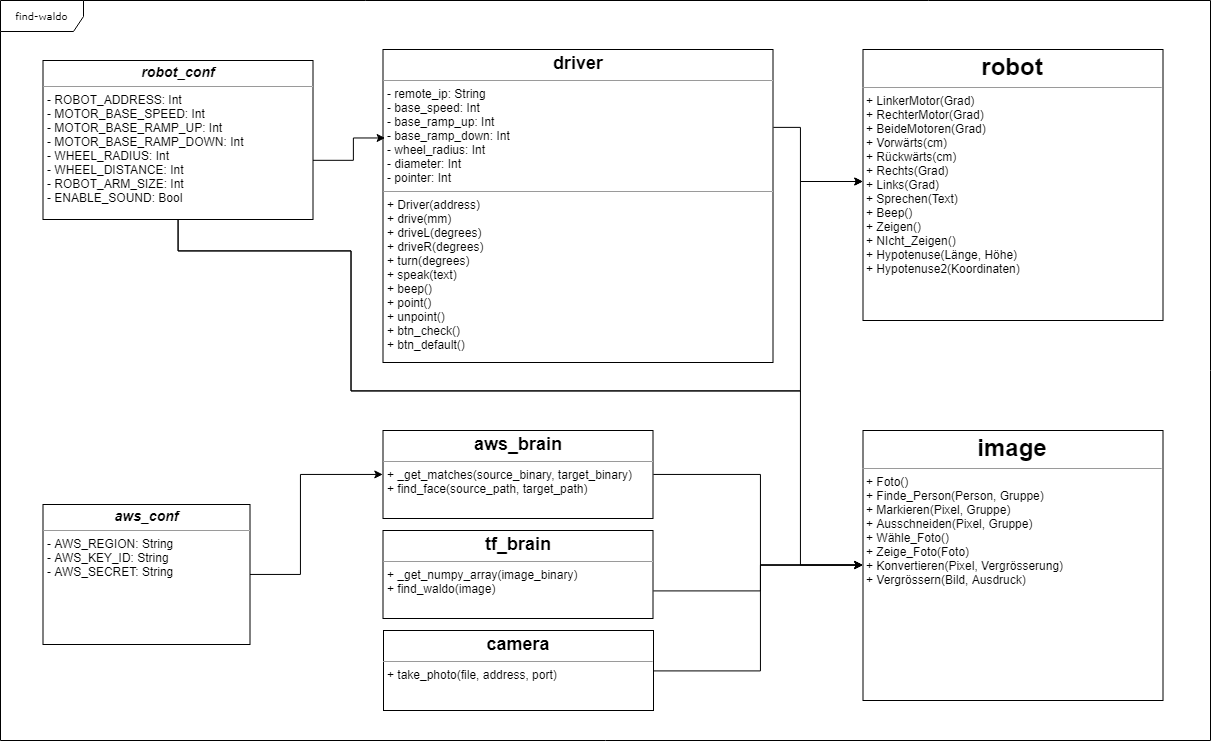

The diagram above was exported from draw.io. Its source (the exported page's mxGraphModel, read from the mxfile embedded in the PNG):
<mxGraphModel dx="1673" dy="899" grid="1" gridSize="10" guides="1" tooltips="1" connect="1" arrows="1" fold="1" page="1" pageScale="1" pageWidth="850" pageHeight="1100" background="#ffffff" math="0" shadow="0">
  <root>
    <mxCell id="0" />
    <mxCell id="1" parent="0" />
    <mxCell id="17acba5748e5396b-1" value="find-waldo" style="shape=umlFrame;whiteSpace=wrap;html=1;rounded=0;shadow=0;comic=0;labelBackgroundColor=none;strokeColor=#000000;strokeWidth=1;fillColor=#ffffff;fontFamily=Verdana;fontSize=10;fontColor=#000000;align=center;width=83;height=31;" parent="1" vertex="1">
      <mxGeometry x="40" y="20" width="1210" height="740" as="geometry" />
    </mxCell>
    <mxCell id="5d2195bd80daf111-9" value="&lt;h1 style=&quot;margin: 0px ; margin-top: 4px ; text-align: center&quot;&gt;&lt;b&gt;image&lt;/b&gt;&lt;/h1&gt;&lt;hr size=&quot;1&quot;&gt;&lt;p style=&quot;margin: 0px ; margin-left: 4px&quot;&gt;&lt;/p&gt;&lt;p style=&quot;margin: 0px ; margin-left: 4px&quot;&gt;+ Foto()&lt;/p&gt;&lt;p style=&quot;margin: 0px ; margin-left: 4px&quot;&gt;+ Finde_Person(Person, Gruppe)&lt;/p&gt;&lt;p style=&quot;margin: 0px ; margin-left: 4px&quot;&gt;+ Markieren(Pixel, Gruppe)&lt;/p&gt;&lt;p style=&quot;margin: 0px ; margin-left: 4px&quot;&gt;+ Ausschneiden(Pixel, Gruppe)&lt;/p&gt;&lt;p style=&quot;margin: 0px ; margin-left: 4px&quot;&gt;+ Wähle_Foto()&lt;/p&gt;&lt;p style=&quot;margin: 0px ; margin-left: 4px&quot;&gt;+ Zeige_Foto(Foto)&lt;/p&gt;&lt;p style=&quot;margin: 0px ; margin-left: 4px&quot;&gt;+ Konvertieren(Pixel, Vergrösserung)&lt;/p&gt;&lt;p style=&quot;margin: 0px ; margin-left: 4px&quot;&gt;+ Vergrössern(Bild, Ausdruck)&lt;/p&gt;" style="verticalAlign=top;align=left;overflow=fill;fontSize=12;fontFamily=Helvetica;html=1;rounded=0;shadow=0;comic=0;labelBackgroundColor=none;strokeColor=#000000;strokeWidth=1;fillColor=#ffffff;" parent="1" vertex="1">
      <mxGeometry x="902.5" y="450" width="300" height="270" as="geometry" />
    </mxCell>
    <mxCell id="JeSQQplDFt4jntbQMBXZ-15" style="edgeStyle=orthogonalEdgeStyle;rounded=0;orthogonalLoop=1;jettySize=auto;html=1;entryX=0;entryY=0.5;entryDx=0;entryDy=0;" edge="1" parent="1" target="5d2195bd80daf111-9">
      <mxGeometry relative="1" as="geometry">
        <mxPoint x="693" y="610" as="sourcePoint" />
        <Array as="points">
          <mxPoint x="800" y="610" />
          <mxPoint x="800" y="585" />
        </Array>
      </mxGeometry>
    </mxCell>
    <mxCell id="5d2195bd80daf111-10" value="&lt;h2 style=&quot;margin: 0px ; margin-top: 4px ; text-align: center&quot;&gt;&lt;b&gt;tf_brain&lt;/b&gt;&lt;/h2&gt;&lt;hr size=&quot;1&quot;&gt;&lt;p style=&quot;margin: 0px ; margin-left: 4px&quot;&gt;+ _get_numpy_array(image_binary)&lt;br&gt;+ find_waldo(image)&lt;/p&gt;&lt;p style=&quot;margin: 0px ; margin-left: 4px&quot;&gt;&lt;br&gt;&lt;/p&gt;" style="verticalAlign=top;align=left;overflow=fill;fontSize=12;fontFamily=Helvetica;html=1;rounded=0;shadow=0;comic=0;labelBackgroundColor=none;strokeColor=#000000;strokeWidth=1;fillColor=#ffffff;" parent="1" vertex="1">
      <mxGeometry x="422.5" y="550" width="270" height="88" as="geometry" />
    </mxCell>
    <mxCell id="JeSQQplDFt4jntbQMBXZ-21" style="edgeStyle=orthogonalEdgeStyle;rounded=0;orthogonalLoop=1;jettySize=auto;html=1;exitX=1;exitY=0.5;exitDx=0;exitDy=0;entryX=0;entryY=0.5;entryDx=0;entryDy=0;" edge="1" parent="1" source="5d2195bd80daf111-11" target="5d2195bd80daf111-9">
      <mxGeometry relative="1" as="geometry">
        <Array as="points">
          <mxPoint x="800" y="690" />
          <mxPoint x="800" y="585" />
        </Array>
      </mxGeometry>
    </mxCell>
    <mxCell id="5d2195bd80daf111-11" value="&lt;h2 style=&quot;margin: 0px ; margin-top: 4px ; text-align: center&quot;&gt;&lt;b&gt;camera&lt;/b&gt;&lt;/h2&gt;&lt;hr size=&quot;1&quot;&gt;&lt;p style=&quot;margin: 0px ; margin-left: 4px&quot;&gt;+ take_photo(file, address, port)&lt;br&gt;&lt;/p&gt;" style="verticalAlign=top;align=left;overflow=fill;fontSize=12;fontFamily=Helvetica;html=1;rounded=0;shadow=0;comic=0;labelBackgroundColor=none;strokeColor=#000000;strokeWidth=1;fillColor=#ffffff;" parent="1" vertex="1">
      <mxGeometry x="423" y="650" width="270" height="80" as="geometry" />
    </mxCell>
    <mxCell id="JeSQQplDFt4jntbQMBXZ-12" style="edgeStyle=orthogonalEdgeStyle;rounded=0;orthogonalLoop=1;jettySize=auto;html=1;exitX=1;exitY=0.5;exitDx=0;exitDy=0;entryX=0;entryY=0.5;entryDx=0;entryDy=0;" edge="1" parent="1" source="5d2195bd80daf111-12" target="5d2195bd80daf111-15">
      <mxGeometry relative="1" as="geometry">
        <Array as="points">
          <mxPoint x="340" y="594" />
          <mxPoint x="340" y="494" />
        </Array>
      </mxGeometry>
    </mxCell>
    <mxCell id="5d2195bd80daf111-12" value="&lt;h3 style=&quot;margin: 0px ; margin-top: 4px ; text-align: center&quot;&gt;&lt;i&gt;&lt;b&gt;aws_conf&lt;/b&gt;&lt;/i&gt;&lt;/h3&gt;&lt;hr size=&quot;1&quot;&gt;&lt;p style=&quot;margin: 0px ; margin-left: 4px&quot;&gt;- AWS_REGION: String&lt;/p&gt;&lt;p style=&quot;margin: 0px ; margin-left: 4px&quot;&gt;- AWS_KEY_ID: String&lt;/p&gt;&lt;p style=&quot;margin: 0px ; margin-left: 4px&quot;&gt;- AWS_SECRET: String&lt;/p&gt;&lt;p style=&quot;margin: 0px ; margin-left: 4px&quot;&gt;&lt;br&gt;&lt;/p&gt;" style="verticalAlign=top;align=left;overflow=fill;fontSize=12;fontFamily=Helvetica;html=1;rounded=0;shadow=0;comic=0;labelBackgroundColor=none;strokeColor=#000000;strokeWidth=1;fillColor=#ffffff;" parent="1" vertex="1">
      <mxGeometry x="82.5" y="524" width="207" height="140" as="geometry" />
    </mxCell>
    <mxCell id="JeSQQplDFt4jntbQMBXZ-14" style="edgeStyle=orthogonalEdgeStyle;rounded=0;orthogonalLoop=1;jettySize=auto;html=1;exitX=1;exitY=0.5;exitDx=0;exitDy=0;entryX=0;entryY=0.5;entryDx=0;entryDy=0;" edge="1" parent="1" source="5d2195bd80daf111-15" target="5d2195bd80daf111-9">
      <mxGeometry relative="1" as="geometry">
        <Array as="points">
          <mxPoint x="800" y="494" />
          <mxPoint x="800" y="585" />
        </Array>
      </mxGeometry>
    </mxCell>
    <mxCell id="5d2195bd80daf111-15" value="&lt;h2 style=&quot;margin: 0px ; margin-top: 4px ; text-align: center&quot;&gt;aws_brain&lt;/h2&gt;&lt;hr size=&quot;1&quot;&gt;&lt;p style=&quot;margin: 0px ; margin-left: 4px&quot;&gt;+ _get_matches(source_binary, target_binary)&lt;br&gt;+ find_face(source_path, target_path)&lt;/p&gt;&lt;p style=&quot;margin: 0px ; margin-left: 4px&quot;&gt;&lt;br&gt;&lt;/p&gt;" style="verticalAlign=top;align=left;overflow=fill;fontSize=12;fontFamily=Helvetica;html=1;rounded=0;shadow=0;comic=0;labelBackgroundColor=none;strokeColor=#000000;strokeWidth=1;fillColor=#ffffff;" parent="1" vertex="1">
      <mxGeometry x="422.5" y="450" width="270" height="88" as="geometry" />
    </mxCell>
    <mxCell id="JeSQQplDFt4jntbQMBXZ-6" style="edgeStyle=orthogonalEdgeStyle;rounded=0;orthogonalLoop=1;jettySize=auto;html=1;exitX=1;exitY=0.25;exitDx=0;exitDy=0;entryX=-0.002;entryY=0.487;entryDx=0;entryDy=0;entryPerimeter=0;" edge="1" parent="1" source="5d2195bd80daf111-18" target="5d2195bd80daf111-20">
      <mxGeometry relative="1" as="geometry">
        <Array as="points">
          <mxPoint x="840" y="147" />
          <mxPoint x="840" y="201" />
        </Array>
      </mxGeometry>
    </mxCell>
    <mxCell id="5d2195bd80daf111-18" value="&lt;h2 style=&quot;margin: 0px ; margin-top: 4px ; text-align: center&quot;&gt;&lt;b&gt;driver&lt;/b&gt;&lt;/h2&gt;&lt;hr size=&quot;1&quot;&gt;&lt;p style=&quot;margin: 0px ; margin-left: 4px&quot;&gt;- remote_ip: String&lt;br&gt;- base_speed: Int&lt;/p&gt;&lt;p style=&quot;margin: 0px ; margin-left: 4px&quot;&gt;- base_ramp_up: Int&lt;/p&gt;&lt;p style=&quot;margin: 0px ; margin-left: 4px&quot;&gt;- base_ramp_down: Int&lt;/p&gt;&lt;p style=&quot;margin: 0px ; margin-left: 4px&quot;&gt;- wheel_radius: Int&lt;/p&gt;&lt;p style=&quot;margin: 0px ; margin-left: 4px&quot;&gt;- diameter: Int&lt;/p&gt;&lt;p style=&quot;margin: 0px ; margin-left: 4px&quot;&gt;- pointer: Int&lt;/p&gt;&lt;hr size=&quot;1&quot;&gt;&lt;p style=&quot;margin: 0px ; margin-left: 4px&quot;&gt;+ Driver(address)&lt;/p&gt;&lt;p style=&quot;margin: 0px ; margin-left: 4px&quot;&gt;+&lt;span&gt;&amp;nbsp;&lt;/span&gt;&lt;span&gt;drive(mm)&lt;/span&gt;&lt;/p&gt;&lt;p style=&quot;margin: 0px ; margin-left: 4px&quot;&gt;+ driveL(degrees)&lt;/p&gt;&lt;p style=&quot;margin: 0px ; margin-left: 4px&quot;&gt;+ driveR(degrees)&lt;/p&gt;&lt;p style=&quot;margin: 0px ; margin-left: 4px&quot;&gt;+ turn(degrees)&lt;/p&gt;&lt;p style=&quot;margin: 0px ; margin-left: 4px&quot;&gt;+ speak(text)&lt;/p&gt;&lt;p style=&quot;margin: 0px ; margin-left: 4px&quot;&gt;+ beep()&lt;/p&gt;&lt;p style=&quot;margin: 0px ; margin-left: 4px&quot;&gt;+ point()&lt;/p&gt;&lt;p style=&quot;margin: 0px ; margin-left: 4px&quot;&gt;+ unpoint()&lt;/p&gt;&lt;p style=&quot;margin: 0px ; margin-left: 4px&quot;&gt;+ btn_check()&lt;/p&gt;&lt;p style=&quot;margin: 0px ; margin-left: 4px&quot;&gt;+ btn_default()&lt;/p&gt;" style="verticalAlign=top;align=left;overflow=fill;fontSize=12;fontFamily=Helvetica;html=1;rounded=0;shadow=0;comic=0;labelBackgroundColor=none;strokeColor=#000000;strokeWidth=1;fillColor=#ffffff;" parent="1" vertex="1">
      <mxGeometry x="422.5" y="69" width="390" height="313" as="geometry" />
    </mxCell>
    <mxCell id="JeSQQplDFt4jntbQMBXZ-7" style="edgeStyle=orthogonalEdgeStyle;rounded=0;orthogonalLoop=1;jettySize=auto;html=1;exitX=0.5;exitY=1;exitDx=0;exitDy=0;entryX=0.005;entryY=0.284;entryDx=0;entryDy=0;entryPerimeter=0;" edge="1" parent="1" source="5d2195bd80daf111-19" target="5d2195bd80daf111-18">
      <mxGeometry relative="1" as="geometry">
        <Array as="points">
          <mxPoint x="217.5" y="180" />
          <mxPoint x="392.5" y="180" />
          <mxPoint x="392.5" y="158" />
        </Array>
      </mxGeometry>
    </mxCell>
    <mxCell id="JeSQQplDFt4jntbQMBXZ-13" style="edgeStyle=orthogonalEdgeStyle;rounded=0;orthogonalLoop=1;jettySize=auto;html=1;exitX=0.5;exitY=1;exitDx=0;exitDy=0;entryX=-0.002;entryY=0.487;entryDx=0;entryDy=0;entryPerimeter=0;" edge="1" parent="1" source="5d2195bd80daf111-19" target="5d2195bd80daf111-20">
      <mxGeometry relative="1" as="geometry">
        <Array as="points">
          <mxPoint x="218" y="270" />
          <mxPoint x="390" y="270" />
          <mxPoint x="390" y="410" />
          <mxPoint x="840" y="410" />
          <mxPoint x="840" y="201" />
        </Array>
      </mxGeometry>
    </mxCell>
    <mxCell id="JeSQQplDFt4jntbQMBXZ-16" style="edgeStyle=orthogonalEdgeStyle;rounded=0;orthogonalLoop=1;jettySize=auto;html=1;exitX=0.5;exitY=1;exitDx=0;exitDy=0;entryX=0;entryY=0.5;entryDx=0;entryDy=0;" edge="1" parent="1" source="5d2195bd80daf111-19" target="5d2195bd80daf111-9">
      <mxGeometry relative="1" as="geometry">
        <Array as="points">
          <mxPoint x="218" y="270" />
          <mxPoint x="390" y="270" />
          <mxPoint x="390" y="410" />
          <mxPoint x="840" y="410" />
          <mxPoint x="840" y="585" />
        </Array>
      </mxGeometry>
    </mxCell>
    <mxCell id="5d2195bd80daf111-19" value="&lt;h3 style=&quot;margin: 0px ; margin-top: 4px ; text-align: center&quot;&gt;&lt;i&gt;robot_conf&lt;/i&gt;&lt;/h3&gt;&lt;hr size=&quot;1&quot;&gt;&lt;p style=&quot;margin: 0px 0px 0px 4px&quot;&gt;- ROBOT_ADDRESS: Int&amp;nbsp;&lt;/p&gt;&lt;p style=&quot;margin: 0px 0px 0px 4px&quot;&gt;- MOTOR_BASE_SPEED: Int&lt;/p&gt;&lt;p style=&quot;margin: 0px 0px 0px 4px&quot;&gt;- MOTOR_BASE_RAMP_UP: Int&lt;/p&gt;&lt;p style=&quot;margin: 0px 0px 0px 4px&quot;&gt;- MOTOR_BASE_RAMP_DOWN: Int&lt;br&gt;&lt;/p&gt;&lt;p style=&quot;margin: 0px 0px 0px 4px&quot;&gt;- WHEEL_RADIUS: Int&lt;/p&gt;&lt;p style=&quot;margin: 0px 0px 0px 4px&quot;&gt;- WHEEL_DISTANCE: Int&lt;/p&gt;&lt;p style=&quot;margin: 0px 0px 0px 4px&quot;&gt;- ROBOT_ARM_SIZE: Int&lt;/p&gt;&lt;p style=&quot;margin: 0px 0px 0px 4px&quot;&gt;- ENABLE_SOUND: Bool&lt;/p&gt;" style="verticalAlign=top;align=left;overflow=fill;fontSize=12;fontFamily=Helvetica;html=1;rounded=0;shadow=0;comic=0;labelBackgroundColor=none;strokeColor=#000000;strokeWidth=1;fillColor=#ffffff;" parent="1" vertex="1">
      <mxGeometry x="82.5" y="80" width="270" height="159" as="geometry" />
    </mxCell>
    <mxCell id="5d2195bd80daf111-20" value="&lt;h1 style=&quot;margin: 0px ; margin-top: 4px ; text-align: center&quot;&gt;robot&lt;/h1&gt;&lt;hr size=&quot;1&quot;&gt;&lt;p style=&quot;margin: 0px ; margin-left: 4px&quot;&gt;+ LinkerMotor(Grad)&lt;/p&gt;&lt;p style=&quot;margin: 0px ; margin-left: 4px&quot;&gt;+ RechterMotor(Grad)&lt;/p&gt;&lt;p style=&quot;margin: 0px ; margin-left: 4px&quot;&gt;+ BeideMotoren(Grad)&lt;/p&gt;&lt;p style=&quot;margin: 0px ; margin-left: 4px&quot;&gt;+ Vorwärts(cm)&lt;/p&gt;&lt;p style=&quot;margin: 0px ; margin-left: 4px&quot;&gt;+ Rückwärts(cm)&lt;/p&gt;&lt;p style=&quot;margin: 0px ; margin-left: 4px&quot;&gt;+ Rechts(Grad)&lt;/p&gt;&lt;p style=&quot;margin: 0px ; margin-left: 4px&quot;&gt;+ Links(Grad)&lt;/p&gt;&lt;p style=&quot;margin: 0px ; margin-left: 4px&quot;&gt;+ Sprechen(Text)&lt;/p&gt;&lt;p style=&quot;margin: 0px ; margin-left: 4px&quot;&gt;+ Beep()&lt;/p&gt;&lt;p style=&quot;margin: 0px ; margin-left: 4px&quot;&gt;+ Zeigen()&lt;/p&gt;&lt;p style=&quot;margin: 0px ; margin-left: 4px&quot;&gt;+ NIcht_Zeigen()&lt;/p&gt;&lt;p style=&quot;margin: 0px ; margin-left: 4px&quot;&gt;+ Hypotenuse(Länge, Höhe)&lt;/p&gt;&lt;p style=&quot;margin: 0px ; margin-left: 4px&quot;&gt;+ Hypotenuse2(Koordinaten)&lt;/p&gt;&lt;p style=&quot;margin: 0px ; margin-left: 4px&quot;&gt;&lt;br&gt;&lt;/p&gt;" style="verticalAlign=top;align=left;overflow=fill;fontSize=12;fontFamily=Helvetica;html=1;rounded=0;shadow=0;comic=0;labelBackgroundColor=none;strokeColor=#000000;strokeWidth=1;fillColor=#ffffff;" parent="1" vertex="1">
      <mxGeometry x="902.5" y="69" width="300" height="271" as="geometry" />
    </mxCell>
  </root>
</mxGraphModel>